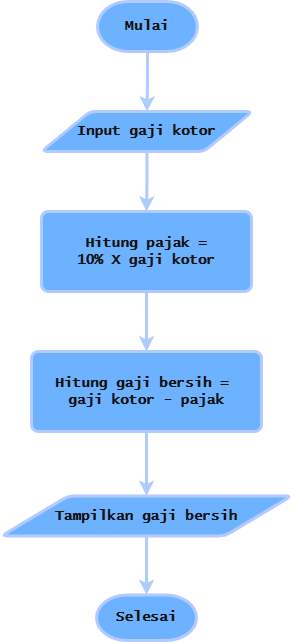

The diagram above was exported from draw.io. Its source (the exported page's mxGraphModel, read from the mxfile embedded in the PNG):
<mxGraphModel dx="1428" dy="743" grid="1" gridSize="10" guides="1" tooltips="1" connect="1" arrows="1" fold="1" page="1" pageScale="1" pageWidth="827" pageHeight="1169" math="0" shadow="0">
  <root>
    <mxCell id="0" />
    <mxCell id="1" parent="0" />
    <mxCell id="eK07Cm8aTT9ROTQrzpv3-8" value="" style="edgeStyle=orthogonalEdgeStyle;rounded=0;orthogonalLoop=1;jettySize=auto;html=1;fontFamily=Lucida Console;fontSize=14;fontStyle=1;labelBorderColor=none;strokeWidth=3;fillColor=#0050ef;strokeColor=#001DBC;fontColor=light-dark(default, #ffffff);" edge="1" parent="1" source="eK07Cm8aTT9ROTQrzpv3-1" target="eK07Cm8aTT9ROTQrzpv3-3">
      <mxGeometry relative="1" as="geometry" />
    </mxCell>
    <mxCell id="eK07Cm8aTT9ROTQrzpv3-1" value="Input gaji kotor" style="shape=parallelogram;html=1;strokeWidth=3;perimeter=parallelogramPerimeter;whiteSpace=wrap;rounded=1;arcSize=12;size=0.23;fontFamily=Lucida Console;fontSize=14;fontStyle=1;labelBorderColor=none;fillColor=#0050ef;strokeColor=#001DBC;fontColor=#ffffff;" vertex="1" parent="1">
      <mxGeometry x="308" y="200" width="211" height="40" as="geometry" />
    </mxCell>
    <mxCell id="eK07Cm8aTT9ROTQrzpv3-7" value="" style="edgeStyle=orthogonalEdgeStyle;rounded=0;orthogonalLoop=1;jettySize=auto;html=1;fontFamily=Lucida Console;fontSize=14;fontStyle=1;labelBorderColor=none;strokeWidth=3;fillColor=#0050ef;strokeColor=#001DBC;fontColor=light-dark(default, #ffffff);" edge="1" parent="1" source="eK07Cm8aTT9ROTQrzpv3-2" target="eK07Cm8aTT9ROTQrzpv3-1">
      <mxGeometry relative="1" as="geometry" />
    </mxCell>
    <mxCell id="eK07Cm8aTT9ROTQrzpv3-2" value="Mulai" style="strokeWidth=3;html=1;shape=mxgraph.flowchart.terminator;whiteSpace=wrap;fontFamily=Lucida Console;fontSize=14;fontStyle=1;labelBorderColor=none;fillColor=#0050ef;strokeColor=#001DBC;fontColor=#ffffff;" vertex="1" parent="1">
      <mxGeometry x="364" y="90" width="100" height="50" as="geometry" />
    </mxCell>
    <mxCell id="eK07Cm8aTT9ROTQrzpv3-12" value="" style="edgeStyle=orthogonalEdgeStyle;rounded=0;orthogonalLoop=1;jettySize=auto;html=1;strokeWidth=3;labelBorderColor=none;fillColor=#0050ef;strokeColor=#001DBC;fontColor=light-dark(default, #ffffff);" edge="1" parent="1" source="eK07Cm8aTT9ROTQrzpv3-3" target="eK07Cm8aTT9ROTQrzpv3-11">
      <mxGeometry relative="1" as="geometry" />
    </mxCell>
    <mxCell id="eK07Cm8aTT9ROTQrzpv3-3" value="&lt;div&gt;Hitung pajak =&lt;/div&gt;&lt;div&gt;10% X gaji kotor&lt;/div&gt;" style="rounded=1;whiteSpace=wrap;html=1;absoluteArcSize=1;arcSize=14;strokeWidth=3;fontFamily=Lucida Console;fontSize=14;fontStyle=1;labelBorderColor=none;fillColor=#0050ef;strokeColor=#001DBC;fontColor=#ffffff;" vertex="1" parent="1">
      <mxGeometry x="308" y="300" width="210" height="80" as="geometry" />
    </mxCell>
    <mxCell id="eK07Cm8aTT9ROTQrzpv3-4" value="Selesai" style="strokeWidth=3;html=1;shape=mxgraph.flowchart.terminator;whiteSpace=wrap;fontFamily=Lucida Console;fontSize=14;fontStyle=1;labelBorderColor=none;fillColor=#0050ef;strokeColor=#001DBC;fontColor=#ffffff;" vertex="1" parent="1">
      <mxGeometry x="363" y="683.5" width="100" height="45.5" as="geometry" />
    </mxCell>
    <mxCell id="eK07Cm8aTT9ROTQrzpv3-10" value="" style="edgeStyle=orthogonalEdgeStyle;rounded=0;orthogonalLoop=1;jettySize=auto;html=1;fontFamily=Lucida Console;fontSize=14;fontStyle=1;labelBorderColor=none;strokeWidth=3;fillColor=#0050ef;strokeColor=#001DBC;fontColor=light-dark(default, #ffffff);" edge="1" parent="1" source="eK07Cm8aTT9ROTQrzpv3-6" target="eK07Cm8aTT9ROTQrzpv3-4">
      <mxGeometry relative="1" as="geometry" />
    </mxCell>
    <mxCell id="eK07Cm8aTT9ROTQrzpv3-6" value="Tampilkan gaji bersih" style="shape=parallelogram;html=1;strokeWidth=3;perimeter=parallelogramPerimeter;whiteSpace=wrap;rounded=1;arcSize=12;size=0.23;fontFamily=Lucida Console;fontSize=14;fontStyle=1;labelBorderColor=none;fillColor=#0050ef;strokeColor=#001DBC;fontColor=#ffffff;" vertex="1" parent="1">
      <mxGeometry x="268" y="584.5" width="290" height="40" as="geometry" />
    </mxCell>
    <mxCell id="eK07Cm8aTT9ROTQrzpv3-13" value="" style="edgeStyle=orthogonalEdgeStyle;rounded=0;orthogonalLoop=1;jettySize=auto;html=1;strokeWidth=3;labelBorderColor=none;fillColor=#0050ef;strokeColor=#001DBC;fontColor=light-dark(default, #ffffff);" edge="1" parent="1" source="eK07Cm8aTT9ROTQrzpv3-11" target="eK07Cm8aTT9ROTQrzpv3-6">
      <mxGeometry relative="1" as="geometry" />
    </mxCell>
    <mxCell id="eK07Cm8aTT9ROTQrzpv3-11" value="&lt;div&gt;&lt;span style=&quot;background-color: transparent;&quot;&gt;Hitung gaji bersih =&amp;nbsp;&lt;/span&gt;&lt;/div&gt;&lt;div&gt;&lt;span style=&quot;background-color: transparent;&quot;&gt;gaji kotor - pajak&lt;/span&gt;&lt;/div&gt;" style="rounded=1;whiteSpace=wrap;html=1;absoluteArcSize=1;arcSize=14;strokeWidth=3;fontFamily=Lucida Console;fontSize=14;fontStyle=1;labelBorderColor=none;fillColor=#0050ef;strokeColor=#001DBC;fontColor=#ffffff;" vertex="1" parent="1">
      <mxGeometry x="298" y="440" width="230" height="80" as="geometry" />
    </mxCell>
  </root>
</mxGraphModel>